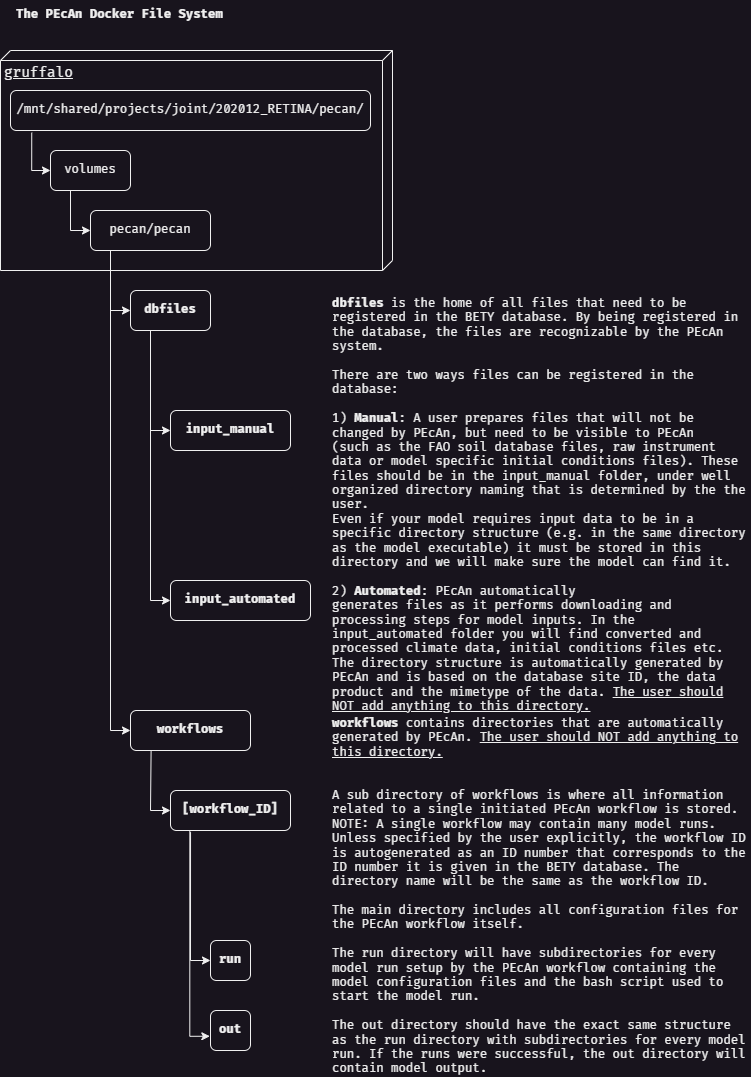

The diagram above was exported from draw.io. Its source (the exported page's mxGraphModel, read from the mxfile embedded in the PNG):
<mxGraphModel dx="983" dy="675" grid="1" gridSize="10" guides="1" tooltips="1" connect="1" arrows="1" fold="1" page="1" pageScale="1" pageWidth="827" pageHeight="1169" math="0" shadow="0">
  <root>
    <mxCell id="0" />
    <mxCell id="1" parent="0" />
    <mxCell id="TTrzwmC-LAXirWhwuJf--39" value="&lt;font style=&quot;font-size: 14px&quot;&gt;gruffalo&lt;/font&gt;" style="verticalAlign=top;align=left;spacingTop=8;spacingLeft=2;spacingRight=12;shape=cube;size=10;direction=south;fontStyle=4;html=1;fontFamily=Fira Code;fontSize=12;" parent="1" vertex="1">
      <mxGeometry x="28" y="60" width="392" height="220" as="geometry" />
    </mxCell>
    <mxCell id="TTrzwmC-LAXirWhwuJf--6" value="The PEcAn Docker File System&#10;" style="text;strokeColor=none;fillColor=none;align=left;verticalAlign=top;spacingLeft=4;spacingRight=4;overflow=hidden;rotatable=0;points=[[0,0.5],[1,0.5]];portConstraint=eastwest;fontFamily=Fira Code;fontSize=12;fontStyle=1" parent="1" vertex="1">
      <mxGeometry x="38" y="10" width="270" height="30" as="geometry" />
    </mxCell>
    <mxCell id="TTrzwmC-LAXirWhwuJf--40" style="edgeStyle=orthogonalEdgeStyle;rounded=0;orthogonalLoop=1;jettySize=auto;html=1;exitX=0.059;exitY=1.054;exitDx=0;exitDy=0;entryX=0;entryY=0.5;entryDx=0;entryDy=0;fontFamily=Fira Code;fontSize=12;exitPerimeter=0;" parent="1" source="TTrzwmC-LAXirWhwuJf--11" target="TTrzwmC-LAXirWhwuJf--14" edge="1">
      <mxGeometry relative="1" as="geometry">
        <Array as="points">
          <mxPoint x="59" y="180" />
        </Array>
      </mxGeometry>
    </mxCell>
    <mxCell id="TTrzwmC-LAXirWhwuJf--11" value="/mnt/shared/projects/joint/202012_RETINA/pecan/" style="rounded=1;whiteSpace=wrap;html=1;fontFamily=Fira Code;fontSize=12;" parent="1" vertex="1">
      <mxGeometry x="38" y="100" width="360" height="40" as="geometry" />
    </mxCell>
    <mxCell id="TTrzwmC-LAXirWhwuJf--18" style="edgeStyle=orthogonalEdgeStyle;rounded=0;orthogonalLoop=1;jettySize=auto;html=1;exitX=0.25;exitY=1;exitDx=0;exitDy=0;entryX=0;entryY=0.5;entryDx=0;entryDy=0;fontFamily=Fira Code;fontSize=12;" parent="1" source="TTrzwmC-LAXirWhwuJf--14" target="TTrzwmC-LAXirWhwuJf--17" edge="1">
      <mxGeometry relative="1" as="geometry" />
    </mxCell>
    <mxCell id="TTrzwmC-LAXirWhwuJf--14" value="volumes" style="rounded=1;whiteSpace=wrap;html=1;fontFamily=Fira Code;fontSize=12;" parent="1" vertex="1">
      <mxGeometry x="78" y="160" width="80" height="40" as="geometry" />
    </mxCell>
    <mxCell id="TTrzwmC-LAXirWhwuJf--21" style="edgeStyle=orthogonalEdgeStyle;rounded=0;orthogonalLoop=1;jettySize=auto;html=1;entryX=0;entryY=0.5;entryDx=0;entryDy=0;fontFamily=Fira Code;fontSize=12;" parent="1" target="TTrzwmC-LAXirWhwuJf--19" edge="1">
      <mxGeometry relative="1" as="geometry">
        <mxPoint x="138" y="340" as="sourcePoint" />
        <Array as="points">
          <mxPoint x="138" y="322" />
          <mxPoint x="138" y="380" />
        </Array>
      </mxGeometry>
    </mxCell>
    <mxCell id="TTrzwmC-LAXirWhwuJf--23" style="edgeStyle=orthogonalEdgeStyle;rounded=0;orthogonalLoop=1;jettySize=auto;html=1;exitX=0.151;exitY=0.989;exitDx=0;exitDy=0;entryX=0;entryY=0.5;entryDx=0;entryDy=0;fontFamily=Fira Code;fontSize=12;exitPerimeter=0;" parent="1" source="TTrzwmC-LAXirWhwuJf--17" target="TTrzwmC-LAXirWhwuJf--20" edge="1">
      <mxGeometry relative="1" as="geometry">
        <Array as="points">
          <mxPoint x="138" y="260" />
          <mxPoint x="138" y="740" />
        </Array>
      </mxGeometry>
    </mxCell>
    <mxCell id="TTrzwmC-LAXirWhwuJf--17" value="pecan/pecan" style="rounded=1;whiteSpace=wrap;html=1;fontFamily=Fira Code;fontSize=12;" parent="1" vertex="1">
      <mxGeometry x="118" y="220" width="120" height="40" as="geometry" />
    </mxCell>
    <mxCell id="TTrzwmC-LAXirWhwuJf--29" style="edgeStyle=orthogonalEdgeStyle;rounded=0;orthogonalLoop=1;jettySize=auto;html=1;exitX=0.25;exitY=1;exitDx=0;exitDy=0;entryX=0;entryY=0.5;entryDx=0;entryDy=0;fontFamily=Fira Code;fontSize=12;" parent="1" source="TTrzwmC-LAXirWhwuJf--19" target="TTrzwmC-LAXirWhwuJf--28" edge="1">
      <mxGeometry relative="1" as="geometry" />
    </mxCell>
    <mxCell id="TTrzwmC-LAXirWhwuJf--31" style="edgeStyle=orthogonalEdgeStyle;rounded=0;orthogonalLoop=1;jettySize=auto;html=1;exitX=0.25;exitY=1;exitDx=0;exitDy=0;entryX=0;entryY=0.5;entryDx=0;entryDy=0;fontFamily=Fira Code;fontSize=12;" parent="1" source="TTrzwmC-LAXirWhwuJf--19" target="TTrzwmC-LAXirWhwuJf--30" edge="1">
      <mxGeometry relative="1" as="geometry" />
    </mxCell>
    <mxCell id="TTrzwmC-LAXirWhwuJf--19" value="&lt;b&gt;dbfiles&lt;/b&gt;" style="rounded=1;whiteSpace=wrap;html=1;fontFamily=Fira Code;fontSize=12;" parent="1" vertex="1">
      <mxGeometry x="158" y="300" width="80" height="40" as="geometry" />
    </mxCell>
    <mxCell id="TTrzwmC-LAXirWhwuJf--34" style="edgeStyle=orthogonalEdgeStyle;rounded=0;orthogonalLoop=1;jettySize=auto;html=1;exitX=0.172;exitY=0.972;exitDx=0;exitDy=0;entryX=0;entryY=0.5;entryDx=0;entryDy=0;fontFamily=Fira Code;fontSize=12;exitPerimeter=0;" parent="1" source="TTrzwmC-LAXirWhwuJf--20" target="TTrzwmC-LAXirWhwuJf--33" edge="1">
      <mxGeometry relative="1" as="geometry">
        <Array as="points">
          <mxPoint x="179" y="760" />
          <mxPoint x="178" y="820" />
        </Array>
      </mxGeometry>
    </mxCell>
    <mxCell id="TTrzwmC-LAXirWhwuJf--20" value="&lt;b&gt;workflows&lt;/b&gt;" style="rounded=1;whiteSpace=wrap;html=1;fontFamily=Fira Code;fontSize=12;" parent="1" vertex="1">
      <mxGeometry x="158" y="720" width="120" height="40" as="geometry" />
    </mxCell>
    <mxCell id="TTrzwmC-LAXirWhwuJf--26" value="&lt;b&gt;dbfiles &lt;/b&gt;is the home of all files that need to be registered in the BETY database. By being registered in the database, the files are recognizable by the PEcAn system.&lt;br style=&quot;font-size: 12px&quot;&gt;&lt;br style=&quot;font-size: 12px&quot;&gt;There are two ways files can be registered in the database:&lt;br style=&quot;font-size: 12px&quot;&gt;&lt;br style=&quot;font-size: 12px&quot;&gt;1) &lt;b&gt;Manual&lt;/b&gt;: A user prepares files that will not be changed by PEcAn, but need to be visible to PEcAn &lt;br&gt;(such as the FAO soil database files, raw instrument data or model specific initial conditions files). These files should be in the input_manual folder, under well organized directory naming that is determined by the the user.&lt;br style=&quot;font-size: 12px&quot;&gt;Even if your model requires input data to be in a specific directory structure (e.g. in the same directory as the model executable) it must be stored in this directory and we will make sure the model can find it.&amp;nbsp;&amp;nbsp;&lt;br style=&quot;font-size: 12px&quot;&gt;&lt;br style=&quot;font-size: 12px&quot;&gt;2) &lt;b&gt;Automated&lt;/b&gt;: PEcAn automatically&lt;br style=&quot;font-size: 12px&quot;&gt;generates files as it performs downloading and processing steps for model inputs. In the input_automated folder you will find converted and processed climate data, initial conditions files etc. The directory structure is automatically generated by PEcAn and is based on the database site ID, the data product and the mimetype of the data. &lt;u&gt;The user should NOT add anything to this directory.&lt;/u&gt;" style="text;html=1;strokeColor=none;fillColor=none;align=left;verticalAlign=top;whiteSpace=wrap;rounded=0;fontFamily=Fira Code;fontSize=12;" parent="1" vertex="1">
      <mxGeometry x="358" y="300" width="420" height="420" as="geometry" />
    </mxCell>
    <mxCell id="TTrzwmC-LAXirWhwuJf--28" value="&lt;span style=&quot;font-size: 12px&quot;&gt;&lt;b&gt;input_manual&lt;/b&gt;&lt;/span&gt;" style="rounded=1;whiteSpace=wrap;html=1;fontFamily=Fira Code;fontSize=12;align=center;" parent="1" vertex="1">
      <mxGeometry x="198" y="420" width="120" height="40" as="geometry" />
    </mxCell>
    <mxCell id="TTrzwmC-LAXirWhwuJf--30" value="&lt;span style=&quot;font-size: 12px&quot;&gt;&lt;b&gt;input_automated&lt;/b&gt;&lt;/span&gt;" style="rounded=1;whiteSpace=wrap;html=1;fontFamily=Fira Code;fontSize=12;align=center;" parent="1" vertex="1">
      <mxGeometry x="198" y="590" width="140" height="40" as="geometry" />
    </mxCell>
    <mxCell id="TTrzwmC-LAXirWhwuJf--32" value="&lt;b&gt;workflows&lt;/b&gt;&amp;nbsp;contains directories that are automatically generated by PEcAn.&amp;nbsp;&lt;u&gt;The user should NOT add anything to this directory.&lt;/u&gt;&lt;br&gt;&lt;br&gt;&lt;br&gt;A sub directory of workflows is where all information related to a single initiated PEcAn workflow is stored.&lt;br&gt;NOTE: A single workflow may contain many model runs. &lt;br&gt;Unless specified by the user explicitly, the workflow ID is autogenerated as an ID number that corresponds to the ID number it is given in the BETY database. The directory name will be the same as the workflow ID.&amp;nbsp;&lt;br&gt;&lt;br&gt;The main directory includes all configuration files for the PEcAn workflow itself.&amp;nbsp;&lt;br&gt;&lt;br&gt;The run directory will have subdirectories for every model run setup by the PEcAn workflow containing the model configuration files and the bash script used to start the model run.&lt;br&gt;&lt;br&gt;The out directory should have the exact same structure as the run directory with subdirectories for every model run. If the runs were successful, the out directory will contain model output.&amp;nbsp;" style="text;html=1;strokeColor=none;fillColor=none;align=left;verticalAlign=top;whiteSpace=wrap;rounded=0;fontFamily=Fira Code;fontSize=12;" parent="1" vertex="1">
      <mxGeometry x="358" y="720" width="420" height="150" as="geometry" />
    </mxCell>
    <mxCell id="TTrzwmC-LAXirWhwuJf--37" style="edgeStyle=orthogonalEdgeStyle;rounded=0;orthogonalLoop=1;jettySize=auto;html=1;exitX=0.167;exitY=1.041;exitDx=0;exitDy=0;entryX=0;entryY=0.5;entryDx=0;entryDy=0;fontFamily=Fira Code;fontSize=12;exitPerimeter=0;" parent="1" source="TTrzwmC-LAXirWhwuJf--33" target="TTrzwmC-LAXirWhwuJf--35" edge="1">
      <mxGeometry relative="1" as="geometry" />
    </mxCell>
    <mxCell id="TTrzwmC-LAXirWhwuJf--38" style="edgeStyle=orthogonalEdgeStyle;rounded=0;orthogonalLoop=1;jettySize=auto;html=1;exitX=0.161;exitY=1.006;exitDx=0;exitDy=0;entryX=-0.017;entryY=0.644;entryDx=0;entryDy=0;entryPerimeter=0;fontFamily=Fira Code;fontSize=12;exitPerimeter=0;" parent="1" source="TTrzwmC-LAXirWhwuJf--33" target="TTrzwmC-LAXirWhwuJf--36" edge="1">
      <mxGeometry relative="1" as="geometry" />
    </mxCell>
    <mxCell id="TTrzwmC-LAXirWhwuJf--33" value="&lt;b&gt;[workflow_ID]&lt;/b&gt;" style="rounded=1;whiteSpace=wrap;html=1;fontFamily=Fira Code;fontSize=12;" parent="1" vertex="1">
      <mxGeometry x="198" y="800" width="120" height="40" as="geometry" />
    </mxCell>
    <mxCell id="TTrzwmC-LAXirWhwuJf--35" value="&lt;b&gt;run&lt;/b&gt;" style="rounded=1;whiteSpace=wrap;html=1;fontFamily=Fira Code;fontSize=12;" parent="1" vertex="1">
      <mxGeometry x="238" y="950" width="40" height="40" as="geometry" />
    </mxCell>
    <mxCell id="TTrzwmC-LAXirWhwuJf--36" value="&lt;b&gt;out&lt;/b&gt;" style="rounded=1;whiteSpace=wrap;html=1;fontFamily=Fira Code;fontSize=12;" parent="1" vertex="1">
      <mxGeometry x="238" y="1020" width="40" height="40" as="geometry" />
    </mxCell>
  </root>
</mxGraphModel>